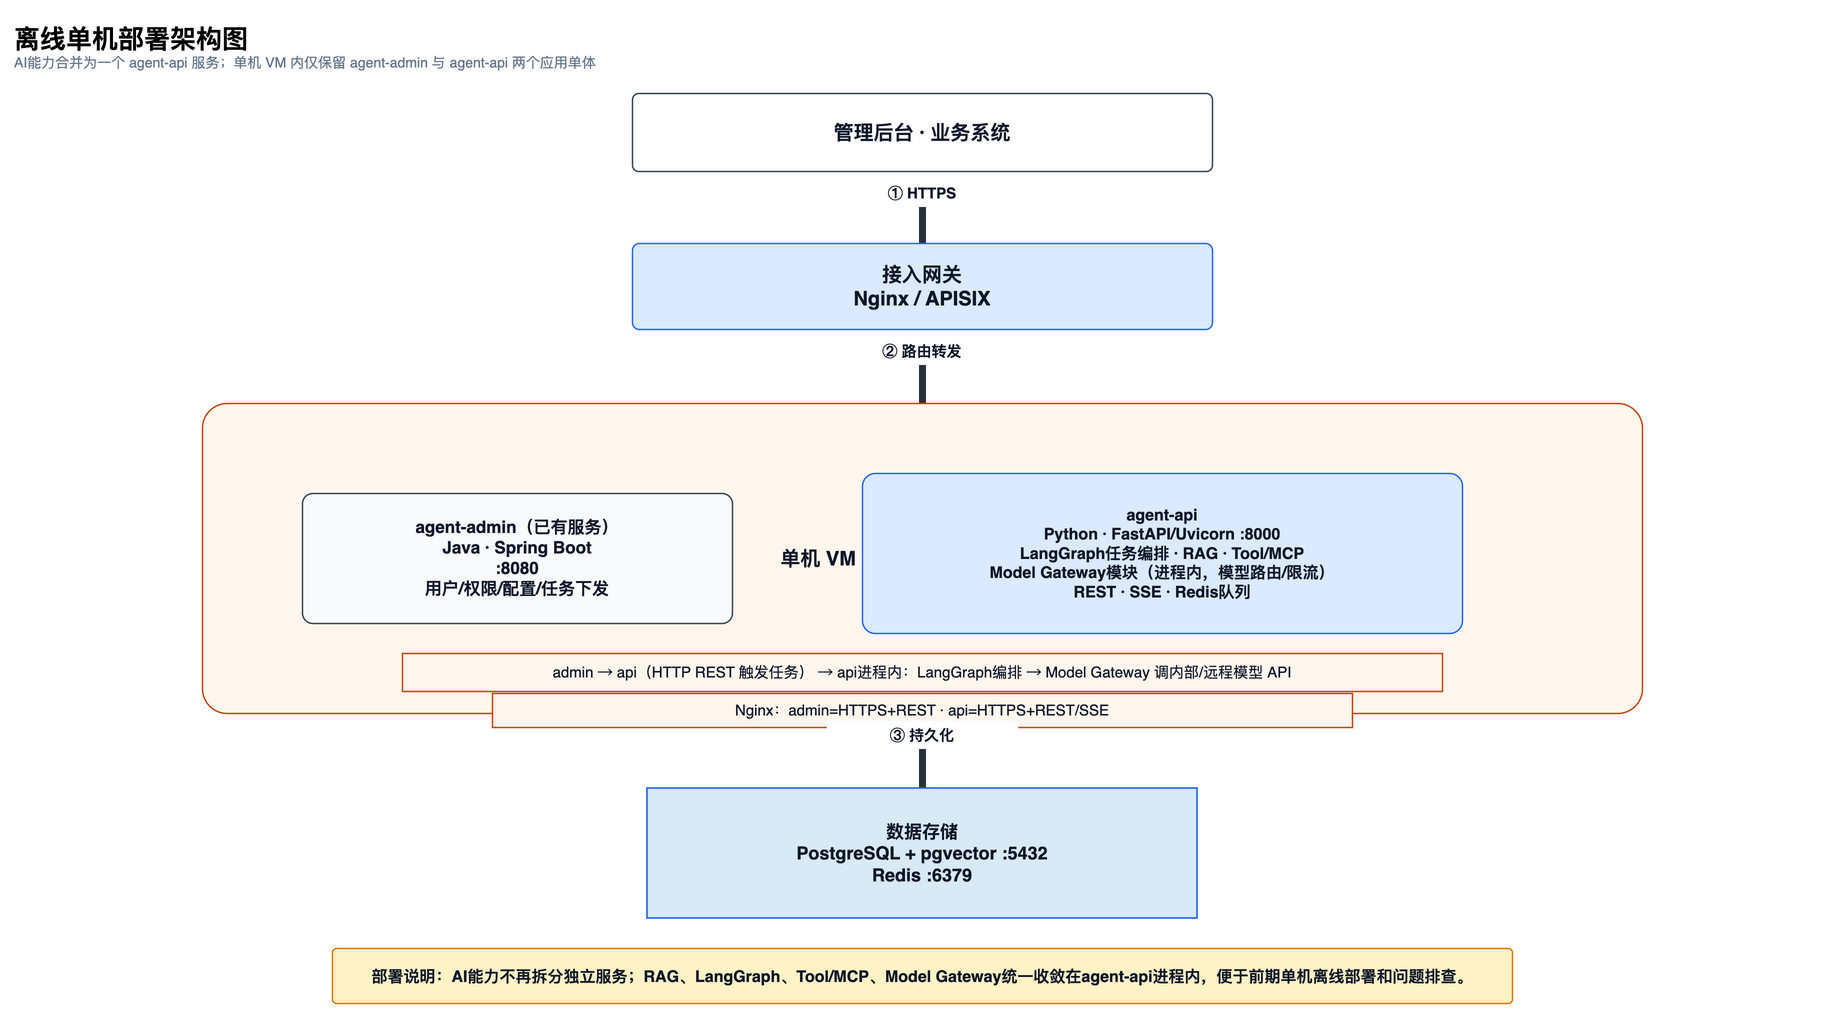

The diagram above was exported from draw.io. Its source (the exported page's mxGraphModel, read from the mxfile embedded in the PNG):
<mxGraphModel dx="1600" dy="900" grid="1" gridSize="10" guides="1" tooltips="1" connect="1" arrows="1" fold="1" page="1" pageScale="1" pageWidth="1900" pageHeight="1050" math="0" shadow="0">
  <root>
    <mxCell id="0" />
    <mxCell id="1" parent="0" />
    <mxCell id="title2" value="&lt;b&gt;&lt;font style=&quot;font-size: 26px&quot;&gt;离线单机部署架构图&lt;/font&gt;&lt;/b&gt;&lt;br&gt;&lt;font color=&quot;#64748B&quot; style=&quot;font-size: 14px&quot;&gt;AI能力合并为一个 agent-api 服务；单机 VM 内仅保留 agent-admin 与 agent-api 两个应用单体&lt;/font&gt;" style="text;html=1;strokeColor=none;fillColor=none;align=left;verticalAlign=middle;whiteSpace=wrap;rounded=0;" vertex="1" parent="1">
      <mxGeometry x="40" y="24" width="1820" height="70" as="geometry" />
    </mxCell>
    <mxCell id="c3" value="管理后台 · 业务系统" style="rounded=1;whiteSpace=wrap;html=1;fillColor=#FFFFFF;strokeColor=#334155;strokeWidth=1.4;fontColor=#0F172A;fontSize=20;fontStyle=1;spacing=8;arcSize=8;" vertex="1" parent="1">
      <mxGeometry x="660" y="105" width="580" height="78" as="geometry" />
    </mxCell>
    <mxCell id="c4" value="① HTTPS" style="rounded=0;whiteSpace=wrap;html=1;fillColor=#FFFFFF;strokeColor=#FFFFFF;strokeWidth=1.4;fontColor=#0F172A;fontSize=15;fontStyle=1;spacing=8;arcSize=8;" vertex="1" parent="1">
      <mxGeometry x="855" y="191" width="190" height="28" as="geometry" />
    </mxCell>
    <mxCell id="dep5" value="" style="shape=singleArrow;direction=south;html=1;fillColor=#263238;strokeColor=#263238;strokeWidth=1;" vertex="1" parent="1">
      <mxGeometry x="940" y="219" width="20" height="48" as="geometry" />
    </mxCell>
    <mxCell id="c6" value="接入网关&lt;br&gt;Nginx / APISIX" style="rounded=1;whiteSpace=wrap;html=1;fillColor=#DBEAFE;strokeColor=#2563EB;strokeWidth=1.4;fontColor=#0F172A;fontSize=20;fontStyle=1;spacing=8;arcSize=8;" vertex="1" parent="1">
      <mxGeometry x="660" y="255" width="580" height="86" as="geometry" />
    </mxCell>
    <mxCell id="c7" value="② 路由转发" style="rounded=0;whiteSpace=wrap;html=1;fillColor=#FFFFFF;strokeColor=#FFFFFF;strokeWidth=1.4;fontColor=#0F172A;fontSize=15;fontStyle=1;spacing=8;arcSize=8;" vertex="1" parent="1">
      <mxGeometry x="855" y="349" width="190" height="28" as="geometry" />
    </mxCell>
    <mxCell id="dep8" value="" style="shape=singleArrow;direction=south;html=1;fillColor=#263238;strokeColor=#263238;strokeWidth=1;" vertex="1" parent="1">
      <mxGeometry x="940" y="377" width="20" height="50" as="geometry" />
    </mxCell>
    <mxCell id="c9" value="单机 VM · 应用服务（2个单体）" style="rounded=1;whiteSpace=wrap;html=1;fillColor=#FFF7ED;strokeColor=#C2410C;strokeWidth=1.4;fontColor=#0F172A;fontSize=20;fontStyle=1;spacing=8;arcSize=8;" vertex="1" parent="1">
      <mxGeometry x="230" y="415" width="1440" height="310" as="geometry" />
    </mxCell>
    <mxCell id="c10" value="agent-admin（已有服务）&lt;br&gt;Java · Spring Boot&lt;br&gt;:8080&lt;br&gt;用户/权限/配置/任务下发" style="rounded=1;whiteSpace=wrap;html=1;fillColor=#F8FAFC;strokeColor=#334155;strokeWidth=1.4;fontColor=#0F172A;fontSize=17;fontStyle=1;spacing=8;arcSize=8;" vertex="1" parent="1">
      <mxGeometry x="330" y="505" width="430" height="130" as="geometry" />
    </mxCell>
    <mxCell id="c11" value="agent-api&lt;br&gt;Python · FastAPI/Uvicorn :8000&lt;br&gt;LangGraph任务编排 · RAG · Tool/MCP&lt;br&gt;Model Gateway模块（进程内，模型路由/限流）&lt;br&gt;REST · SSE · Redis队列" style="rounded=1;whiteSpace=wrap;html=1;fillColor=#DBEAFE;strokeColor=#2563EB;strokeWidth=1.4;fontColor=#0F172A;fontSize=16;fontStyle=1;spacing=8;arcSize=8;" vertex="1" parent="1">
      <mxGeometry x="890" y="485" width="600" height="160" as="geometry" />
    </mxCell>
    <mxCell id="c12" value="admin → api（HTTP REST 触发任务） → api进程内：LangGraph编排 → Model Gateway 调内部/远程模型 API" style="rounded=0;whiteSpace=wrap;html=1;fillColor=#FFF7ED;strokeColor=#C2410C;strokeWidth=1.4;fontColor=#0F172A;fontSize=15;spacing=8;arcSize=8;" vertex="1" parent="1">
      <mxGeometry x="430" y="665" width="1040" height="38" as="geometry" />
    </mxCell>
    <mxCell id="c13" value="Nginx：admin=HTTPS+REST · api=HTTPS+REST/SSE" style="rounded=0;whiteSpace=wrap;html=1;fillColor=#FFF7ED;strokeColor=#C2410C;strokeWidth=1.4;fontColor=#0F172A;fontSize=15;spacing=8;arcSize=8;" vertex="1" parent="1">
      <mxGeometry x="520" y="705" width="860" height="34" as="geometry" />
    </mxCell>
    <mxCell id="c14" value="③ 持久化" style="rounded=0;whiteSpace=wrap;html=1;fillColor=#FFFFFF;strokeColor=#FFFFFF;strokeWidth=1.4;fontColor=#0F172A;fontSize=15;fontStyle=1;spacing=8;arcSize=8;" vertex="1" parent="1">
      <mxGeometry x="855" y="733" width="190" height="28" as="geometry" />
    </mxCell>
    <mxCell id="dep15" value="" style="shape=singleArrow;direction=south;html=1;fillColor=#263238;strokeColor=#263238;strokeWidth=1;" vertex="1" parent="1">
      <mxGeometry x="940" y="761" width="20" height="51" as="geometry" />
    </mxCell>
    <mxCell id="db16" value="数据存储&lt;br&gt;PostgreSQL + pgvector :5432&lt;br&gt;Redis :6379" style="shape=cylinder3d;whiteSpace=wrap;html=1;boundedLbl=1;backgroundOutline=1;size=15;fillColor=#D9EAF7;strokeColor=#2563EB;strokeWidth=1.6;fontColor=#0F172A;fontSize=18;fontStyle=1;spacing=8;" vertex="1" parent="1">
      <mxGeometry x="675" y="800" width="550" height="130" as="geometry" />
    </mxCell>
    <mxCell id="c17" value="部署说明：AI能力不再拆分独立服务；RAG、LangGraph、Tool/MCP、Model Gateway统一收敛在agent-api进程内，便于前期单机离线部署和问题排查。" style="rounded=1;whiteSpace=wrap;html=1;fillColor=#FEF3C7;strokeColor=#D97706;strokeWidth=1.4;fontColor=#0F172A;fontSize=16;fontStyle=1;spacing=8;arcSize=8;" vertex="1" parent="1">
      <mxGeometry x="360" y="960" width="1180" height="55" as="geometry" />
    </mxCell>
  </root>
</mxGraphModel>